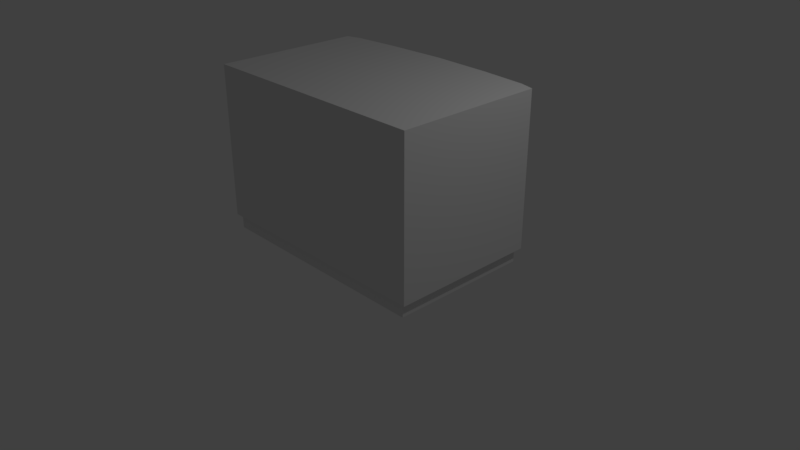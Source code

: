 # Source: buraunkan.blend  (saved by Blender 2.79.0; exported with 4.5.12 LTS)
import bpy
from mathutils import Matrix  # noqa: F401  (used for matrix-valued properties, if any)

bpy.ops.wm.read_factory_settings(use_empty=True)
scene = bpy.context.scene
scene.name = 'Scene'

# ---- collections
col_collection_1 = bpy.data.collections.new('Collection 1'); scene.collection.children.link(col_collection_1)

# ---- materials (node trees are filled in below, after node groups)
mat_material_001 = bpy.data.materials.new('Material.001')
mat_material_001.alpha_threshold = 0.0
mat_material_001.use_transparent_shadow = False
mat_material_001.roughness = 0.5
mat_material_001.line_color = (0.0, 0.0, 0.0, 1.0)

# ---- material node trees

# ---- world
world_world = bpy.data.worlds.new('World'); scene.world = world_world
world_world.color = (0.05088, 0.05088, 0.05088)
world_world.use_sun_shadow = False
world_world.sun_shadow_jitter_overblur = 0.0
world_world.cycles.sampling_method = 'MANUAL'

# ---- cameras
cam_camera = bpy.data.cameras.new('Camera')
cam_camera.clip_end = 100.0
cam_camera.lens = 35.0
cam_camera.sensor_width = 32.0
cam_camera.sensor_height = 18.0
cam_camera.ortho_scale = 7.314
cam_camera.dof.focus_distance = 0.0
cam_camera.dof.aperture_fstop = 128.0

# ---- lights
light_lamp = bpy.data.lights.new('Lamp', 'POINT')
light_lamp.transmission_factor = 0.0
light_lamp.cutoff_distance = 30.0
light_lamp.energy = 100.0
light_lamp.shadow_buffer_clip_start = 1.001
light_lamp.shadow_soft_size = 0.1
light_lamp.shadow_maximum_resolution = 0.006
light_lamp.use_absolute_resolution = True

# ---- meshes
me_cube_001 = bpy.data.meshes.new('Cube.001')
me_cube_001.from_pydata([(1.699, 0.9467, -1.0), (1.699, -1.0, -1.0), (-1.449, -1.0, -1.0), (-1.449, 0.9467, -1.0), (1.699, 0.9467, 1.0), (1.699, -1.0, 1.0), (-1.449, -1.0, 1.0), (-1.449, 0.9467, 1.0), (0.1253, 1.082, -1.0), (0.1253, 1.082, 1.0), (-0.6617, 1.051, -1.0), (-0.6617, 1.051, 1.0), (0.9123, 1.051, -1.0), (0.9123, 1.051, 1.0), (-1.259, 1.0, -1.0), (-1.259, 1.0, 1.0), (1.508, 1.0, -1.0), (1.508, 1.0, 1.0), (-1.674, -1.321, -1.431), (-1.674, -1.321, -1.206), (-1.674, 0.8852, -1.431), (-1.674, 0.8852, -1.206), (1.931, -1.321, -1.431), (1.931, -1.321, -1.206), (1.931, 0.8852, -1.431), (1.931, 0.8852, -1.206), (0.1286, 0.9769, -1.206), (-1.048, 0.9061, -1.431), (1.249, 0.9061, -1.206), (1.249, 0.9061, -1.431), (-1.048, 0.9061, -1.206), (0.631, 0.9526, -1.431), (-0.412, 0.9526, -1.206), (-0.412, 0.9526, -1.431), (0.631, 0.9526, -1.206), (-1.519, 0.9245, -1.431), (-1.2, 0.9346, -1.431), (-1.36, 0.9441, -1.431), (1.749, 0.9276, -1.206), (1.429, 0.9371, -1.206), (1.426, 0.9648, -1.206), (1.589, 0.9458, -1.206), (1.429, 0.9371, -1.431), (1.749, 0.9276, -1.431), (1.589, 0.9458, -1.431), (-1.2, 0.9346, -1.206), (-1.519, 0.9245, -1.206), (-1.197, 0.9648, -1.206), (-1.36, 0.9441, -1.206), (-0.3611, 0.8718, -1.431), (-0.3611, 0.8718, -1.247), (0.6015, 0.8718, -1.431), (0.6015, 0.8718, -1.247), (1.699, -0.4801, -1.0), (-1.449, -0.4801, -1.0), (1.699, -0.4801, 1.0), (-1.449, -0.4801, 1.0), (2.001, 0.9553, -1.218), (2.001, -1.365, -1.218), (-1.752, -1.365, -1.218), (-1.752, 0.9553, -1.218), (2.001, 0.9553, 1.166), (2.001, -1.365, 1.166), (-1.752, -1.365, 1.166), (-1.752, 0.9553, 1.166), (0.1243, 1.117, -1.218), (0.1243, 1.117, 1.166), (-0.8139, 1.08, -1.218), (-0.8139, 1.08, 1.166), (1.062, 1.08, -1.218), (1.062, 1.08, 1.166), (-1.526, 1.019, -1.218), (-1.526, 1.019, 1.166), (1.773, 1.019, -1.218), (1.773, 1.019, 1.166), (-1.449, 1.025, -1.0), (-1.449, 1.025, 1.0), (1.062, 1.08, 1.0), (0.1243, 1.117, 1.0), (-0.8139, 1.08, 1.0), (0.1243, 1.117, -1.0), (-0.8139, 1.08, -1.0), (1.062, 1.08, -1.0), (1.699, 1.025, -1.0), (1.699, 1.025, 1.0), (-1.449, 1.025, 1.0), (-0.8139, 1.08, 1.0), (-1.449, 1.025, -1.0), (1.062, 1.08, 1.0), (1.699, 1.025, 1.0), (0.1243, 1.117, 1.0), (1.062, 1.08, -1.0), (0.1243, 1.117, -1.0), (-0.8139, 1.08, -1.0), (1.699, 1.025, -1.0)], [], [(16, 14, 10, 8, 12), (17, 13, 9, 11, 15), (0, 4, 5, 1), (1, 5, 6, 2), (2, 6, 7, 3), (15, 14, 3, 7), (13, 12, 8, 9), (17, 16, 12, 13), (9, 8, 10, 11), (4, 0, 16, 17), (11, 10, 14, 15), (4, 17, 15, 7, 6, 5), (0, 1, 2, 3, 14, 16), (18, 19, 21, 20), (40, 39, 28, 34, 26, 32, 30, 45, 47), (24, 25, 23, 22), (22, 23, 19, 18), (25, 38, 40, 47, 46, 21, 19, 23), (31, 34, 28, 29), (27, 30, 32, 33), (36, 45, 30, 27), (29, 28, 39, 42), (43, 38, 25, 24), (38, 41, 40), (41, 39, 40), (45, 48, 47), (48, 46, 47), (45, 36, 37, 48), (48, 37, 35, 46), (38, 43, 44, 41), (41, 44, 42, 39), (20, 21, 46, 35), (31, 51, 52, 34), (49, 50, 52, 51), (32, 50, 49, 33), (20, 35, 37, 36, 27, 33, 49, 51, 31, 29, 42, 44, 43, 24, 22, 18), (53, 54, 56, 55), (54, 87, 76, 56), (73, 71, 67, 65, 69), (74, 70, 66, 68, 72), (57, 61, 62, 58), (58, 62, 63, 59), (59, 63, 64, 60), (72, 71, 60, 64), (70, 88, 90, 66), (74, 73, 69, 91, 83, 84, 88, 70), (66, 90, 86, 68), (61, 57, 73, 74), (68, 86, 85, 75, 81, 67, 71, 72), (61, 74, 72, 64, 63, 62), (57, 58, 59, 60, 71, 73), (94, 53, 55, 89), (92, 91, 69, 65), (89, 55, 56, 76, 79, 78, 77), (87, 54, 53, 94, 82, 80, 93), (81, 92, 65, 67), (76, 85, 86, 79), (85, 76, 87, 75), (77, 88, 84, 89), (78, 90, 88, 77), (79, 86, 90, 78), (82, 91, 92, 80), (81, 93, 80, 92), (93, 81, 75, 87), (94, 83, 91, 82), (89, 84, 83, 94)])
me_cube_001.polygons.foreach_set('use_smooth', [0, 0, 0, 0, 0, 1, 1, 1, 1, 1, 1, 0, 0, 0, 0, 0, 0, 0, 0, 0, 1, 1, 1, 0, 0, 0, 0, 1, 1, 1, 1, 1, 0, 0, 0, 0, 0, 0, 0, 0, 0, 0, 0, 0, 1, 1, 1, 0, 1, 0, 0, 0, 1, 0, 0, 1, 0, 0, 0, 0, 0, 0, 0, 0, 0, 0])
me_cube_001.polygons.foreach_set('material_index', [0, 0, 0, 0, 0, 0, 0, 0, 0, 0, 0, 0, 0, 0, 0, 0, 0, 0, 0, 0, 0, 0, 0, 0, 0, 0, 0, 0, 0, 0, 0, 0, 0, 0, 0, 0, 1, 1, 1, 1, 1, 1, 1, 1, 1, 1, 1, 1, 1, 1, 1, 1, 1, 1, 1, 1, 1, 1, 1, 1, 1, 1, 1, 1, 1, 1])
_uv = me_cube_001.uv_layers.new(name='UVマップ')
_uv.uv.foreach_set('vector', [0.8049, 0.08127, 0.8049, 0.311, 0.8004, 0.2614, 0.7978, 0.1961, 0.8004, 0.1307, 0.796, 0.2911, 0.7916, 0.2417, 0.789, 0.1763, 0.7916, 0.111, 0.796, 0.06143, 0.7948, 0.2387, 0.7948, 0.07274, 0.9609, 0.07274, 0.9609, 0.2387, 0.9423, 0.3566, 0.7707, 0.3566, 0.7707, 0.09537, 0.9423, 0.09537, 0.9539, 0.1505, 0.9539, 0.3165, 0.7873, 0.3165, 0.7873, 0.1505, 0.6625, 0.9233, 0.6636, 0.5526, 0.6975, 0.5527, 0.6965, 0.9234, 0.2732, 0.9223, 0.2742, 0.5516, 0.4153, 0.552, 0.4143, 0.9227, 0.1663, 0.922, 0.1673, 0.5513, 0.2742, 0.5516, 0.2732, 0.9223, 0.4143, 0.9227, 0.4153, 0.552, 0.5564, 0.5523, 0.5554, 0.9231, 0.1322, 0.9219, 0.1332, 0.5512, 0.1675, 0.5513, 0.1665, 0.922, 0.5554, 0.9231, 0.5564, 0.5523, 0.6636, 0.5526, 0.6625, 0.9233, 0.8006, 0.307, 0.796, 0.2911, 0.796, 0.06143, 0.8006, 0.0457, 0.9676, 0.0457, 0.9676, 0.307, 0.8094, 0.06542, 0.9765, 0.06542, 0.9765, 0.3267, 0.8094, 0.3267, 0.8049, 0.311, 0.8049, 0.08127, 0.9612, 0.122, 0.9507, 0.122, 0.9507, 0.02245, 0.9612, 0.02245, 0.9271, 0.102, 0.9294, 0.1018, 0.9321, 0.1168, 0.9281, 0.168, 0.926, 0.2097, 0.9281, 0.2546, 0.9321, 0.3074, 0.9296, 0.32, 0.9271, 0.3198, 0.9612, 0.2211, 0.9507, 0.2211, 0.9507, 0.122, 0.9612, 0.122, 0.8402, 0.1854, 0.8297, 0.1854, 0.8297, 0.02245, 0.8402, 0.02245, 0.9654, 0.02356, 0.969, 0.03865, 0.9722, 0.06546, 0.9722, 0.2832, 0.9687, 0.3099, 0.9654, 0.3227, 0.7761, 0.3227, 0.7761, 0.02356, 0.845, 0.3347, 0.8257, 0.3347, 0.8257, 0.2834, 0.845, 0.2834, 0.8517, 0.259, 0.871, 0.259, 0.871, 0.3118, 0.8517, 0.3118, 0.8517, 0.2464, 0.871, 0.2464, 0.871, 0.259, 0.8517, 0.259, 0.845, 0.2834, 0.8257, 0.2834, 0.8257, 0.2685, 0.845, 0.2685, 0.845, 0.2419, 0.8257, 0.2419, 0.8257, 0.2268, 0.845, 0.2268, 0.9303, 0.07523, 0.9287, 0.0885, 0.9271, 0.102, 0.9287, 0.0885, 0.9294, 0.1018, 0.9271, 0.102, 0.9296, 0.32, 0.9288, 0.3333, 0.9271, 0.3198, 0.9288, 0.3333, 0.9305, 0.3465, 0.9271, 0.3198, 0.871, 0.2464, 0.8517, 0.2464, 0.8517, 0.2331, 0.871, 0.2331, 0.871, 0.2331, 0.8517, 0.2331, 0.8517, 0.2199, 0.871, 0.2199, 0.8257, 0.2419, 0.845, 0.2419, 0.845, 0.2551, 0.8257, 0.2551, 0.8257, 0.2551, 0.845, 0.2551, 0.845, 0.2685, 0.8257, 0.2685, 0.8517, 0.2071, 0.871, 0.2071, 0.871, 0.2199, 0.8517, 0.2199, 0.8483, 0.2169, 0.8554, 0.2169, 0.8554, 0.2322, 0.8483, 0.2356, 0.09162, 0.4381, 0.09175, 0.3636, 0.4693, 0.3642, 0.4692, 0.4387, 0.9103, 0.2774, 0.903, 0.274, 0.903, 0.2588, 0.9103, 0.2588, 0.94, 0.04688, 0.9405, 0.04877, 0.9408, 0.05073, 0.9406, 0.05269, 0.9403, 0.05456, 0.9409, 0.06236, 0.9398, 0.06298, 0.9398, 0.07478, 0.9409, 0.07515, 0.9403, 0.08272, 0.9407, 0.08493, 0.9408, 0.0869, 0.9405, 0.08886, 0.94, 0.09109, 0.912, 0.09109, 0.912, 0.04688, 0.9458, 0.1027, 0.9458, 0.364, 0.7742, 0.364, 0.7742, 0.1027, 0.9494, 0.3085, 0.821, 0.3085, 0.821, 0.1425, 0.9494, 0.1425, 0.923, 0.02199, 0.923, 0.2958, 0.9177, 0.2367, 0.9146, 0.1588, 0.9177, 0.08097, 0.7608, 0.3174, 0.7556, 0.2584, 0.7524, 0.1805, 0.7556, 0.1027, 0.7608, 0.04355, 0.03507, 0.2952, 0.03507, 0.09727, 0.233, 0.09727, 0.233, 0.2952, 0.9512, 0.2912, 0.8059, 0.2912, 0.8059, 0.06991, 0.9512, 0.06991, 0.5711, 0.0698, 0.5711, 0.2677, 0.3725, 0.2677, 0.3725, 0.0698, 0.7527, 0.9758, 0.7507, 0.477, 0.7965, 0.4769, 0.7984, 0.9756, 0.2289, 0.9779, 0.2287, 0.9431, 0.4186, 0.9424, 0.4187, 0.9771, 0.08507, 0.9784, 0.08311, 0.4797, 0.2269, 0.4791, 0.2271, 0.5247, 0.0982, 0.5252, 0.09985, 0.9436, 0.2287, 0.9431, 0.2289, 0.9779, 0.4187, 0.9771, 0.4186, 0.9424, 0.6084, 0.9416, 0.6086, 0.9764, 0.03901, 0.9786, 0.03705, 0.4799, 0.08311, 0.4797, 0.08507, 0.9784, 0.6086, 0.9764, 0.6084, 0.9416, 0.7369, 0.9411, 0.7352, 0.5227, 0.6068, 0.5232, 0.6066, 0.4776, 0.7507, 0.477, 0.7527, 0.9758, 0.8161, 0.2464, 0.812, 0.2324, 0.812, 0.02934, 0.8161, 0.01543, 0.9638, 0.01543, 0.9638, 0.2464, 0.8608, 0.02731, 0.9695, 0.02731, 0.9695, 0.1973, 0.8608, 0.1973, 0.8578, 0.1871, 0.8578, 0.03762, 0.9709, 0.2938, 0.8421, 0.2938, 0.8421, 0.1278, 0.9709, 0.1278, 0.4096, 0.5251, 0.2267, 0.5248, 0.2264, 0.4804, 0.4101, 0.4769, 0.8334, 0.0, 0.9626, 4.947e-08, 0.9626, 0.2613, 0.8334, 0.2613, 0.8287, 0.2086, 0.8256, 0.1307, 0.8287, 0.05286, 0.8935, 0.2951, 0.8126, 0.2951, 0.8126, 0.1315, 0.8934, 0.1315, 0.8964, 0.1646, 0.8983, 0.2133, 0.8964, 0.2621, 0.6057, 0.5239, 0.4096, 0.5251, 0.4101, 0.4769, 0.6062, 0.478, 0.0, 0.0, 0.0, 0.0, 0.0, 0.0, 0.0, 0.0, 0.0, 0.0, 0.0, 0.0, 0.0, 0.0, 0.0, 0.0, 0.0, 0.0, 0.0, 0.0, 0.0, 0.0, 0.0, 0.0, 0.0, 0.0, 0.0, 0.0, 0.0, 0.0, 0.0, 0.0, 0.0, 0.0, 0.0, 0.0, 0.0, 0.0, 0.0, 0.0, 0.0, 0.0, 0.0, 0.0, 0.0, 0.0, 0.0, 0.0, 0.0, 0.0, 0.0, 0.0, 0.0, 0.0, 0.0, 0.0, 0.0, 0.0, 0.0, 0.0, 0.0, 0.0, 0.0, 0.0, 0.0, 0.0, 0.0, 0.0, 0.0, 0.0, 0.0, 0.0, 0.0, 0.0, 0.0, 0.0, 0.0, 0.0, 0.0, 0.0])
me_cube_001.materials.append(mat_material_001)
me_cube_001.materials.append(None)
me_cube_001.use_remesh_preserve_volume = False
me_cube_001.use_remesh_preserve_attributes = False
me_cube_001.use_mirror_vertex_groups = False
me_cube_001.update()

# ---- objects
ob_lamp = bpy.data.objects.new('Lamp', light_lamp)
ob_camera = bpy.data.objects.new('Camera', cam_camera)
ob_cube_001 = bpy.data.objects.new('Cube.001', me_cube_001)

# ---- transforms, parenting, visibility, modifiers, constraints
ob_lamp.location = (4.076, 1.005, 5.904)
ob_lamp.rotation_euler = (0.6503, 0.05522, 1.866)
ob_lamp.lock_rotations_4d = False
ob_lamp.empty_display_type = 'ARROWS'
ob_lamp.color = (0.0, 0.0, 0.0, 0.0)
ob_lamp.lineart.crease_threshold = 0.0
ob_camera.location = (7.481, -6.508, 5.344)
ob_camera.rotation_euler = (1.109, 0.0, 0.8149)
ob_camera.lock_rotations_4d = False
ob_camera.empty_display_type = 'ARROWS'
ob_camera.color = (0.0, 0.0, 0.0, 0.0)
ob_camera.display_type = 'WIRE'
ob_camera.lineart.crease_threshold = 0.0
ob_cube_001.location = (0.02108, 0.1454, 1.412)
ob_cube_001.scale = (0.8388, 0.8388, 0.8388)
ob_cube_001.lock_rotations_4d = False
ob_cube_001.empty_display_type = 'ARROWS'
ob_cube_001.lineart.crease_threshold = 0.0

# ---- collection membership
col_collection_1.objects.link(ob_lamp)
col_collection_1.objects.link(ob_camera)
col_collection_1.objects.link(ob_cube_001)

# ---- scene / render settings (as saved in the file)
scene.camera = ob_camera
scene.frame_start = 1; scene.frame_end = 250; scene.frame_set(1)
scene.render.engine = 'BLENDER_EEVEE_NEXT'
scene.render.resolution_percentage = 50
scene.render.dither_intensity = 0.0
scene.cycles.use_denoising = False
scene.cycles.samples = 128
scene.cycles.sampling_pattern = 'TABULATED_SOBOL'
scene.cycles.use_adaptive_sampling = False
scene.cycles.use_light_tree = False
scene.cycles.blur_glossy = 0.0
scene.cycles.sample_clamp_indirect = 0.0
scene.view_settings.view_transform = 'Standard'
bpy.context.view_layer.update()

